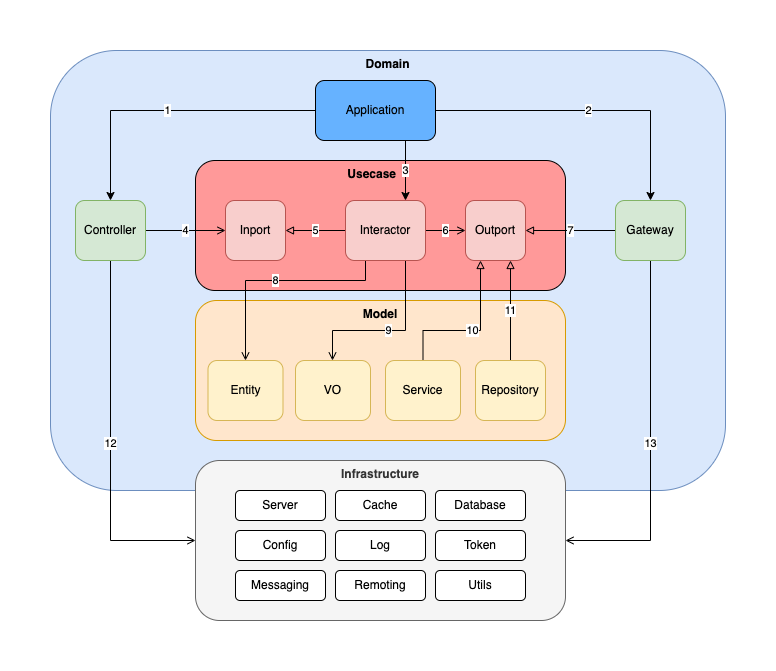

The diagram above was exported from draw.io. Its source (the exported page's mxGraphModel, read from the mxfile embedded in the PNG):
<mxGraphModel dx="1186" dy="739" grid="1" gridSize="10" guides="1" tooltips="1" connect="1" arrows="1" fold="1" page="1" pageScale="1" pageWidth="850" pageHeight="1100" math="0" shadow="0">
  <root>
    <mxCell id="0" />
    <mxCell id="1" parent="0" />
    <mxCell id="Id-lXRg5EihL0FQip63m-47" value="Domain" style="rounded=1;whiteSpace=wrap;html=1;verticalAlign=top;align=center;fontStyle=1;fillColor=#dae8fc;strokeColor=#6c8ebf;" parent="1" vertex="1">
      <mxGeometry x="125" y="170" width="675" height="440" as="geometry" />
    </mxCell>
    <mxCell id="Id-lXRg5EihL0FQip63m-44" value="Model" style="rounded=1;whiteSpace=wrap;html=1;align=center;verticalAlign=top;fillColor=#ffe6cc;strokeColor=#d79b00;fontStyle=1" parent="1" vertex="1">
      <mxGeometry x="270" y="420" width="370" height="140" as="geometry" />
    </mxCell>
    <mxCell id="Id-lXRg5EihL0FQip63m-17" value="Usecase&amp;nbsp; &amp;nbsp; &amp;nbsp;" style="rounded=1;whiteSpace=wrap;html=1;align=center;verticalAlign=top;fillColor=#FF9999;fontStyle=1" parent="1" vertex="1">
      <mxGeometry x="270" y="280" width="370" height="130" as="geometry" />
    </mxCell>
    <mxCell id="Id-lXRg5EihL0FQip63m-30" value="5" style="edgeStyle=orthogonalEdgeStyle;rounded=0;orthogonalLoop=1;jettySize=auto;html=1;exitX=0;exitY=0.5;exitDx=0;exitDy=0;entryX=1;entryY=0.5;entryDx=0;entryDy=0;endArrow=block;endFill=0;" parent="1" source="Id-lXRg5EihL0FQip63m-1" target="Id-lXRg5EihL0FQip63m-2" edge="1">
      <mxGeometry relative="1" as="geometry" />
    </mxCell>
    <mxCell id="Id-lXRg5EihL0FQip63m-36" value="6" style="edgeStyle=orthogonalEdgeStyle;rounded=0;orthogonalLoop=1;jettySize=auto;html=1;exitX=1;exitY=0.5;exitDx=0;exitDy=0;entryX=0;entryY=0.5;entryDx=0;entryDy=0;endArrow=open;endFill=0;" parent="1" source="Id-lXRg5EihL0FQip63m-1" target="Id-lXRg5EihL0FQip63m-3" edge="1">
      <mxGeometry relative="1" as="geometry" />
    </mxCell>
    <mxCell id="Id-lXRg5EihL0FQip63m-45" value="8" style="edgeStyle=orthogonalEdgeStyle;rounded=0;orthogonalLoop=1;jettySize=auto;html=1;exitX=0.25;exitY=1;exitDx=0;exitDy=0;endArrow=open;endFill=0;" parent="1" source="Id-lXRg5EihL0FQip63m-1" target="Id-lXRg5EihL0FQip63m-15" edge="1">
      <mxGeometry relative="1" as="geometry">
        <Array as="points">
          <mxPoint x="440" y="400" />
          <mxPoint x="320" y="400" />
        </Array>
      </mxGeometry>
    </mxCell>
    <mxCell id="Id-lXRg5EihL0FQip63m-46" value="9" style="edgeStyle=orthogonalEdgeStyle;rounded=0;orthogonalLoop=1;jettySize=auto;html=1;exitX=0.75;exitY=1;exitDx=0;exitDy=0;endArrow=open;endFill=0;" parent="1" source="Id-lXRg5EihL0FQip63m-1" target="Id-lXRg5EihL0FQip63m-39" edge="1">
      <mxGeometry relative="1" as="geometry">
        <Array as="points">
          <mxPoint x="480" y="450" />
          <mxPoint x="407" y="450" />
        </Array>
      </mxGeometry>
    </mxCell>
    <mxCell id="Id-lXRg5EihL0FQip63m-1" value="Interactor" style="rounded=1;whiteSpace=wrap;html=1;fillColor=#f8cecc;strokeColor=#b85450;" parent="1" vertex="1">
      <mxGeometry x="420" y="320" width="80" height="60" as="geometry" />
    </mxCell>
    <mxCell id="Id-lXRg5EihL0FQip63m-2" value="Inport" style="rounded=1;whiteSpace=wrap;html=1;fillColor=#f8cecc;strokeColor=#b85450;" parent="1" vertex="1">
      <mxGeometry x="300" y="320" width="60" height="60" as="geometry" />
    </mxCell>
    <mxCell id="Id-lXRg5EihL0FQip63m-3" value="Outport" style="rounded=1;whiteSpace=wrap;html=1;fillColor=#f8cecc;strokeColor=#b85450;" parent="1" vertex="1">
      <mxGeometry x="540" y="320" width="60" height="60" as="geometry" />
    </mxCell>
    <mxCell id="Id-lXRg5EihL0FQip63m-9" value="12" style="edgeStyle=orthogonalEdgeStyle;rounded=0;orthogonalLoop=1;jettySize=auto;html=1;exitX=0.5;exitY=1;exitDx=0;exitDy=0;entryX=0;entryY=0.5;entryDx=0;entryDy=0;endArrow=open;endFill=0;" parent="1" source="Id-lXRg5EihL0FQip63m-4" target="Id-lXRg5EihL0FQip63m-6" edge="1">
      <mxGeometry relative="1" as="geometry" />
    </mxCell>
    <mxCell id="Id-lXRg5EihL0FQip63m-37" value="4" style="edgeStyle=orthogonalEdgeStyle;rounded=0;orthogonalLoop=1;jettySize=auto;html=1;exitX=1;exitY=0.5;exitDx=0;exitDy=0;endArrow=open;endFill=0;" parent="1" source="Id-lXRg5EihL0FQip63m-4" target="Id-lXRg5EihL0FQip63m-2" edge="1">
      <mxGeometry relative="1" as="geometry" />
    </mxCell>
    <mxCell id="Id-lXRg5EihL0FQip63m-4" value="Controller" style="rounded=1;whiteSpace=wrap;html=1;fillColor=#d5e8d4;strokeColor=#82b366;" parent="1" vertex="1">
      <mxGeometry x="150" y="320" width="70" height="60" as="geometry" />
    </mxCell>
    <mxCell id="Id-lXRg5EihL0FQip63m-10" value="13" style="edgeStyle=orthogonalEdgeStyle;rounded=0;orthogonalLoop=1;jettySize=auto;html=1;exitX=0.5;exitY=1;exitDx=0;exitDy=0;entryX=1;entryY=0.5;entryDx=0;entryDy=0;endArrow=open;endFill=0;" parent="1" source="Id-lXRg5EihL0FQip63m-5" target="Id-lXRg5EihL0FQip63m-6" edge="1">
      <mxGeometry relative="1" as="geometry" />
    </mxCell>
    <mxCell id="Id-lXRg5EihL0FQip63m-35" value="7" style="edgeStyle=orthogonalEdgeStyle;rounded=0;orthogonalLoop=1;jettySize=auto;html=1;exitX=0;exitY=0.5;exitDx=0;exitDy=0;entryX=1;entryY=0.5;entryDx=0;entryDy=0;endArrow=block;endFill=0;" parent="1" source="Id-lXRg5EihL0FQip63m-5" target="Id-lXRg5EihL0FQip63m-3" edge="1">
      <mxGeometry relative="1" as="geometry" />
    </mxCell>
    <mxCell id="Id-lXRg5EihL0FQip63m-5" value="Gateway" style="rounded=1;whiteSpace=wrap;html=1;fillColor=#d5e8d4;strokeColor=#82b366;" parent="1" vertex="1">
      <mxGeometry x="690" y="320" width="70" height="60" as="geometry" />
    </mxCell>
    <mxCell id="Id-lXRg5EihL0FQip63m-6" value="Infrastructure" style="rounded=1;whiteSpace=wrap;html=1;verticalAlign=top;fontStyle=1;fillColor=#f5f5f5;fontColor=#333333;strokeColor=#666666;" parent="1" vertex="1">
      <mxGeometry x="270" y="580" width="370" height="160" as="geometry" />
    </mxCell>
    <mxCell id="Id-lXRg5EihL0FQip63m-13" value="1" style="edgeStyle=orthogonalEdgeStyle;rounded=0;orthogonalLoop=1;jettySize=auto;html=1;exitX=0;exitY=0.5;exitDx=0;exitDy=0;endArrow=classic;endFill=1;" parent="1" source="Id-lXRg5EihL0FQip63m-11" target="Id-lXRg5EihL0FQip63m-4" edge="1">
      <mxGeometry relative="1" as="geometry" />
    </mxCell>
    <mxCell id="Id-lXRg5EihL0FQip63m-14" value="2" style="edgeStyle=orthogonalEdgeStyle;rounded=0;orthogonalLoop=1;jettySize=auto;html=1;exitX=1;exitY=0.5;exitDx=0;exitDy=0;endArrow=classic;endFill=1;" parent="1" source="Id-lXRg5EihL0FQip63m-11" target="Id-lXRg5EihL0FQip63m-5" edge="1">
      <mxGeometry relative="1" as="geometry" />
    </mxCell>
    <mxCell id="6apop4kmY2fJTCTHxl_5-1" value="3" style="edgeStyle=orthogonalEdgeStyle;rounded=0;orthogonalLoop=1;jettySize=auto;html=1;exitX=0.75;exitY=1;exitDx=0;exitDy=0;entryX=0.75;entryY=0;entryDx=0;entryDy=0;endArrow=classic;endFill=1;" parent="1" source="Id-lXRg5EihL0FQip63m-11" target="Id-lXRg5EihL0FQip63m-1" edge="1">
      <mxGeometry relative="1" as="geometry" />
    </mxCell>
    <mxCell id="Id-lXRg5EihL0FQip63m-11" value="Application" style="rounded=1;whiteSpace=wrap;html=1;fillColor=#66B2FF;" parent="1" vertex="1">
      <mxGeometry x="390" y="200" width="120" height="60" as="geometry" />
    </mxCell>
    <mxCell id="Id-lXRg5EihL0FQip63m-15" value="Entity" style="rounded=1;whiteSpace=wrap;html=1;fillColor=#fff2cc;strokeColor=#d6b656;" parent="1" vertex="1">
      <mxGeometry x="282.5" y="480" width="75" height="60" as="geometry" />
    </mxCell>
    <mxCell id="Id-lXRg5EihL0FQip63m-42" value="10" style="edgeStyle=orthogonalEdgeStyle;rounded=0;orthogonalLoop=1;jettySize=auto;html=1;exitX=0.5;exitY=0;exitDx=0;exitDy=0;entryX=0.25;entryY=1;entryDx=0;entryDy=0;endArrow=block;endFill=0;" parent="1" source="Id-lXRg5EihL0FQip63m-19" target="Id-lXRg5EihL0FQip63m-3" edge="1">
      <mxGeometry relative="1" as="geometry">
        <Array as="points">
          <mxPoint x="497" y="450" />
          <mxPoint x="555" y="450" />
        </Array>
      </mxGeometry>
    </mxCell>
    <mxCell id="Id-lXRg5EihL0FQip63m-19" value="Service" style="rounded=1;whiteSpace=wrap;html=1;fillColor=#fff2cc;strokeColor=#d6b656;" parent="1" vertex="1">
      <mxGeometry x="460" y="480" width="75" height="60" as="geometry" />
    </mxCell>
    <mxCell id="Id-lXRg5EihL0FQip63m-43" value="11" style="edgeStyle=orthogonalEdgeStyle;rounded=0;orthogonalLoop=1;jettySize=auto;html=1;exitX=0.5;exitY=0;exitDx=0;exitDy=0;entryX=0.75;entryY=1;entryDx=0;entryDy=0;endArrow=block;endFill=0;" parent="1" source="Id-lXRg5EihL0FQip63m-20" target="Id-lXRg5EihL0FQip63m-3" edge="1">
      <mxGeometry relative="1" as="geometry" />
    </mxCell>
    <mxCell id="Id-lXRg5EihL0FQip63m-20" value="Repository" style="rounded=1;whiteSpace=wrap;html=1;fillColor=#fff2cc;strokeColor=#d6b656;" parent="1" vertex="1">
      <mxGeometry x="550" y="480" width="70" height="60" as="geometry" />
    </mxCell>
    <mxCell id="Id-lXRg5EihL0FQip63m-39" value="VO" style="rounded=1;whiteSpace=wrap;html=1;fillColor=#fff2cc;strokeColor=#d6b656;" parent="1" vertex="1">
      <mxGeometry x="370" y="480" width="75" height="60" as="geometry" />
    </mxCell>
    <mxCell id="Id-lXRg5EihL0FQip63m-48" value="Server" style="rounded=1;whiteSpace=wrap;html=1;" parent="1" vertex="1">
      <mxGeometry x="310" y="610" width="90" height="30" as="geometry" />
    </mxCell>
    <mxCell id="Id-lXRg5EihL0FQip63m-49" value="Cache" style="rounded=1;whiteSpace=wrap;html=1;" parent="1" vertex="1">
      <mxGeometry x="410" y="610" width="90" height="30" as="geometry" />
    </mxCell>
    <mxCell id="Id-lXRg5EihL0FQip63m-50" value="Database" style="rounded=1;whiteSpace=wrap;html=1;" parent="1" vertex="1">
      <mxGeometry x="510" y="610" width="90" height="30" as="geometry" />
    </mxCell>
    <mxCell id="Id-lXRg5EihL0FQip63m-51" value="Config" style="rounded=1;whiteSpace=wrap;html=1;" parent="1" vertex="1">
      <mxGeometry x="310" y="650" width="90" height="30" as="geometry" />
    </mxCell>
    <mxCell id="Id-lXRg5EihL0FQip63m-52" value="Log" style="rounded=1;whiteSpace=wrap;html=1;" parent="1" vertex="1">
      <mxGeometry x="410" y="650" width="90" height="30" as="geometry" />
    </mxCell>
    <mxCell id="Id-lXRg5EihL0FQip63m-53" value="Token" style="rounded=1;whiteSpace=wrap;html=1;" parent="1" vertex="1">
      <mxGeometry x="510" y="650" width="90" height="30" as="geometry" />
    </mxCell>
    <mxCell id="Id-lXRg5EihL0FQip63m-54" value="Messaging" style="rounded=1;whiteSpace=wrap;html=1;" parent="1" vertex="1">
      <mxGeometry x="310" y="690" width="90" height="30" as="geometry" />
    </mxCell>
    <mxCell id="Id-lXRg5EihL0FQip63m-55" value="Remoting" style="rounded=1;whiteSpace=wrap;html=1;" parent="1" vertex="1">
      <mxGeometry x="410" y="690" width="90" height="30" as="geometry" />
    </mxCell>
    <mxCell id="Id-lXRg5EihL0FQip63m-56" value="Utils" style="rounded=1;whiteSpace=wrap;html=1;" parent="1" vertex="1">
      <mxGeometry x="510" y="690" width="90" height="30" as="geometry" />
    </mxCell>
  </root>
</mxGraphModel>